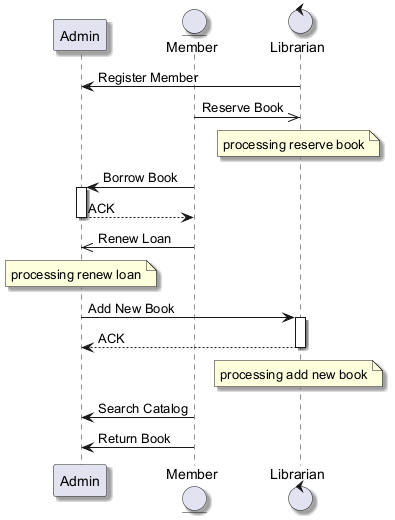

The diagram above was rendered by PlantUML. Its source (embedded in the PNG):
@startuml
skinparam backgroundColor #FFFFFF
skinparam classBackgroundColor #F1F8E9
skinparam classBorderColor #33691E
skinparam shadowing true
participant "Admin" as A
entity "Member" as M
control "Librarian" as L
L -> A : Register Member
M ->> L : Reserve Book
note over L : processing reserve book
M -> A : Borrow Book
activate A
A --> M : ACK
deactivate A
M ->> A : Renew Loan
note over A : processing renew loan
A -> L : Add New Book
activate L
L --> A : ACK
deactivate L
note over L : processing add new book
M -> A : Search Catalog
M -> A : Return Book
@enduml